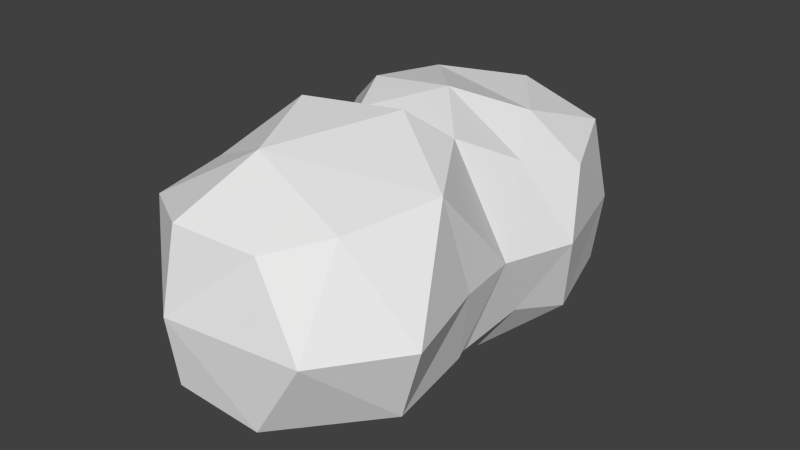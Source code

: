 # Source: cloud_small.blend  (saved by Blender 2.74.0; exported with 4.5.12 LTS)
import bpy
from mathutils import Matrix  # noqa: F401  (used for matrix-valued properties, if any)

bpy.ops.wm.read_factory_settings(use_empty=True)
scene = bpy.context.scene
scene.name = 'Scene'

# ---- collections
col_collection_1 = bpy.data.collections.new('Collection 1'); scene.collection.children.link(col_collection_1)

# ---- world
world_world = bpy.data.worlds.new('World'); scene.world = world_world
world_world.color = (0.05088, 0.05088, 0.05088)
world_world.use_sun_shadow = False
world_world.sun_shadow_jitter_overblur = 0.0
world_world.cycles.sampling_method = 'MANUAL'
world_world.cycles.sample_map_resolution = 256

# ---- meshes
me_icosphere_004 = bpy.data.meshes.new('Icosphere.004')
me_icosphere_004.from_pydata([(-1.525, 2.323, 0.8998), (0.06397, -1.442, -1.231), (1.638, -1.898, -0.9317), (-0.4888, -3.074, -0.8532), (-1.725, -1.372, -0.8532), (-0.8584, -0.09102, -1.223), (1.511, -0.7409, -0.8532), (0.4742, -2.757, 0.9357), (-1.383, -2.424, 0.9357), (-1.383, -0.7409, 0.9357), (0.8746, -0.07598, 1.434), (1.47, -1.039, 1.257), (-0.2801, -1.931, 1.6), (0.5897, -2.99, -1.01), (-1.312, -2.372, -1.01), (-1.312, -0.7923, -1.01), (1.016, -0.1743, -1.363), (1.966, -1.99, 0.04125), (1.641, -0.7543, 0.04125), (-0.5238, -3.181, 0.04125), (1.24, -2.99, 0.04125), (-1.838, -1.582, 0.04125), (-1.51, 0.09162, 0.005355), (1.515, 0.1058, 0.005355), (-0.07827, -0.07666, 0.005355), (1.036, -2.15, 1.093), (-0.4618, -2.99, 1.093), (-1.37, -1.514, 1.093), (-0.604, 0.007294, 1.416), (-0.7867, -0.7543, 1.743), (0.3889, -0.3723, 1.743), (-0.07827, 1.272, -1.653), (1.369, 0.5739, -0.8891), (-1.867, 1.272, -0.8891), (-0.631, 2.973, -0.8891), (1.369, 2.323, -0.8891), (-1.525, 0.5739, 0.6202), (-1.39, 2.446, 0.4526), (-0.06475, 2.931, 0.9783), (1.711, 1.272, 0.8998), (-0.738, 1.701, 1.467), (-0.4032, 0.6253, -1.696), (0.7724, 0.6536, -1.696), (1.623, 1.272, -1.046), (0.7724, 1.89, -1.696), (-1.13, 1.272, -1.696), (-1.455, 0.6253, -1.046), (-0.4032, 2.272, -1.696), (-1.455, 2.272, -1.046), (0.4475, 2.89, -1.046), (1.845, 1.002, 0.005355), (1.461, 2.39, 0.005355), (-1.98, 1.448, 0.005355), (-0.07827, 3.272, 0.005355), (1.298, 0.6253, 1.057), (-1.78, 1.272, 0.898), (1.298, 2.272, 1.057), (0.2466, 0.6253, 1.707), (0.9732, 1.272, 1.395), (-0.9289, 0.7015, 1.546), (0.2466, 2.272, 1.387)], [], [(1, 14, 4), (1, 4, 15), (3, 13, 19), (4, 14, 21), (5, 15, 22), (6, 16, 23), (2, 17, 20), (5, 22, 24), (6, 23, 18), (9, 27, 29), (10, 28, 30), (1, 2, 13), (1, 13, 3), (30, 29, 12), (30, 28, 29), (28, 9, 29), (12, 25, 11), (23, 10, 11), (18, 23, 11), (11, 10, 30), (11, 30, 12), (1, 3, 14), (2, 6, 18), (24, 28, 10), (24, 22, 28), (22, 9, 28), (14, 3, 19), (21, 8, 27), (17, 2, 18), (19, 7, 26), (20, 25, 7), (20, 17, 25), (17, 11, 25), (23, 24, 10), (23, 16, 24), (16, 5, 24), (21, 14, 19), (21, 19, 8), (19, 26, 8), (26, 7, 12), (7, 25, 12), (19, 20, 7), (19, 13, 20), (13, 2, 20), (17, 18, 11), (1, 15, 5), (1, 5, 16), (1, 16, 6), (2, 1, 6), (31, 42, 41), (32, 42, 43), (31, 41, 45), (31, 45, 47), (31, 47, 44), (32, 43, 50), (33, 46, 52), (48, 33, 52), (39, 56, 58), (58, 60, 40), (58, 56, 60), (56, 38, 60), (60, 38, 40), (38, 37, 40), (55, 36, 59), (59, 57, 40), (28, 10, 57), (57, 58, 40), (57, 54, 58), (54, 39, 58), (51, 56, 39), (53, 37, 38), (40, 55, 59), (37, 48, 52), (37, 55, 40), (15, 4, 21), (22, 15, 21), (52, 36, 55), (16, 32, 23), (10, 54, 57), (42, 32, 16), (50, 39, 54), (49, 34, 53), (22, 21, 9), (52, 55, 37), (21, 27, 9), (46, 5, 22), (41, 42, 16), (22, 28, 36), (50, 51, 39), (50, 43, 51), (43, 35, 51), (44, 49, 35), (44, 47, 49), (47, 34, 49), (47, 48, 34), (47, 45, 48), (45, 33, 48), (45, 46, 33), (45, 41, 46), (52, 46, 22), (43, 44, 35), (43, 42, 44), (42, 31, 44), (36, 28, 59), (59, 28, 57), (52, 22, 36), (41, 5, 46), (32, 50, 23), (23, 54, 10), (41, 16, 5), (23, 50, 54), (34, 37, 53), (34, 48, 37), (35, 49, 51), (51, 38, 56), (51, 53, 38), (51, 49, 53), (8, 26, 12), (29, 27, 12), (27, 8, 12)])
me_icosphere_004.use_remesh_preserve_volume = False
me_icosphere_004.use_remesh_preserve_attributes = False
me_icosphere_004.use_mirror_vertex_groups = False
me_icosphere_004.update()

# ---- objects
ob_icosphere = bpy.data.objects.new('Icosphere', me_icosphere_004)

# ---- transforms, parenting, visibility, modifiers, constraints
ob_icosphere.location = (0.07827, -1.272, -0.005355)
ob_icosphere.lineart.crease_threshold = 0.0

# ---- collection membership
col_collection_1.objects.link(ob_icosphere)

# ---- scene / render settings (as saved in the file)
scene.frame_start = 1; scene.frame_end = 250; scene.frame_set(1)
scene.render.engine = 'BLENDER_EEVEE_NEXT'
scene.render.resolution_percentage = 50
scene.render.dither_intensity = 0.0
scene.cycles.use_denoising = False
scene.cycles.samples = 10
scene.cycles.sampling_pattern = 'TABULATED_SOBOL'
scene.cycles.light_sampling_threshold = 0.0
scene.cycles.use_adaptive_sampling = False
scene.cycles.use_light_tree = False
scene.cycles.blur_glossy = 0.0
scene.cycles.pixel_filter_type = 'GAUSSIAN'
scene.cycles.sample_clamp_indirect = 0.0
scene.view_settings.view_transform = 'Standard'
bpy.context.view_layer.update()

# ---- added for rendering (the .blend has no active camera and no usable light): camera, sun
cam_auto = bpy.data.cameras.new('AutoCamera')
cam_auto.lens = 50.0
cam_auto.sensor_width = 36.0
cam_auto.clip_end = 1000.0
ob_auto_camera = bpy.data.objects.new('AutoCamera', cam_auto)
scene.collection.objects.link(ob_auto_camera)
ob_auto_camera.location = (7.7587, -10.4515, 6.16801)
ob_auto_camera.rotation_euler = (1.09748, -7.21219e-08, 0.694738)
scene.camera = ob_auto_camera
light_auto_sun = bpy.data.lights.new('AutoSun', 'SUN')
light_auto_sun.energy = 3.0
light_auto_sun.angle = 0.0523599
ob_auto_sun = bpy.data.objects.new('AutoSun', light_auto_sun)
scene.collection.objects.link(ob_auto_sun)
ob_auto_sun.rotation_euler = (0.872665, 0.174533, 0.523599)
bpy.context.view_layer.update()

